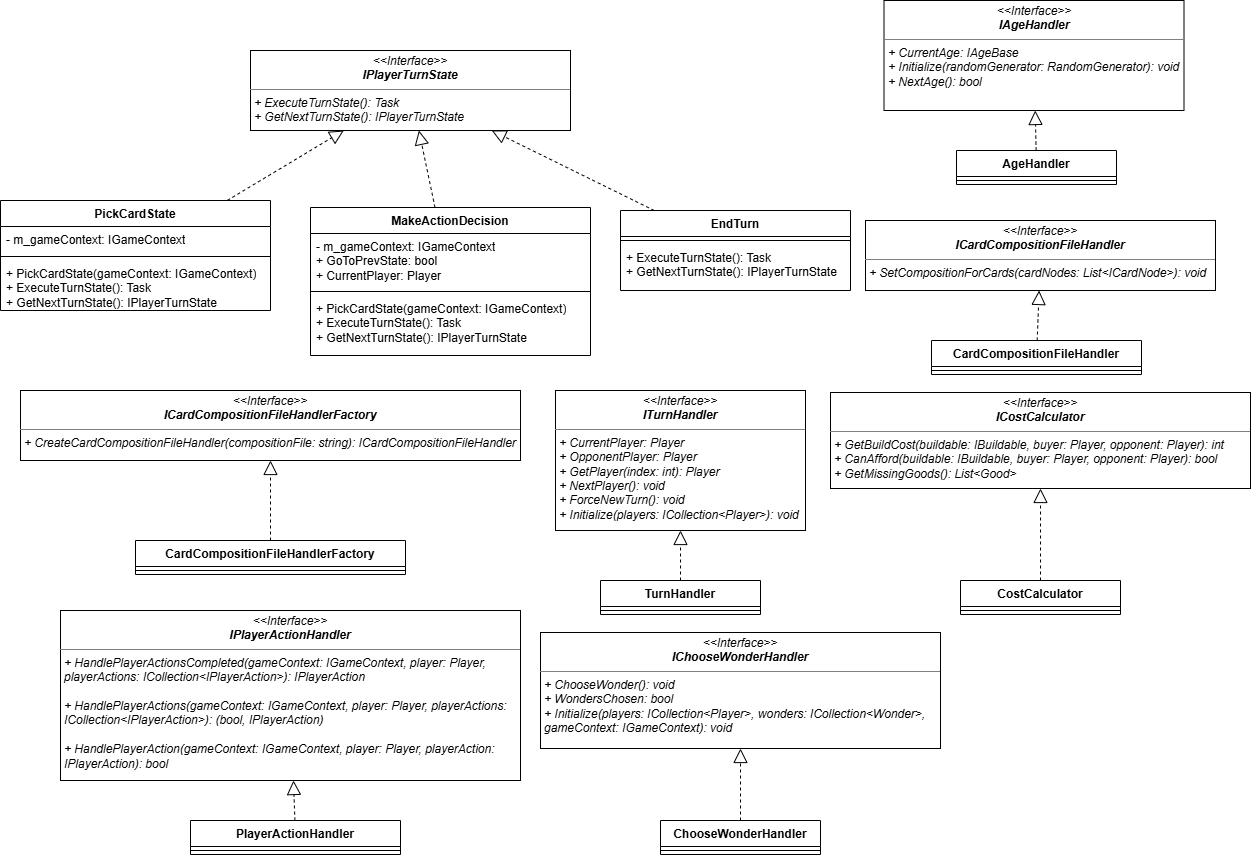

The diagram above was exported from draw.io. Its source (the exported page's mxGraphModel, read from the mxfile embedded in the PNG):
<mxGraphModel dx="2836" dy="2455" grid="1" gridSize="10" guides="1" tooltips="1" connect="1" arrows="1" fold="1" page="1" pageScale="1" pageWidth="827" pageHeight="1169" math="0" shadow="0">
  <root>
    <mxCell id="0" />
    <mxCell id="1" parent="0" />
    <mxCell id="2" parent="1" style="verticalAlign=top;align=left;overflow=fill;html=1;whiteSpace=wrap;" value="&lt;p style=&quot;margin:0px;margin-top:4px;text-align:center;&quot;&gt;&lt;i&gt;&amp;lt;&amp;lt;Interface&amp;gt;&amp;gt;&lt;/i&gt;&lt;br&gt;&lt;b&gt;&lt;i&gt;IAgeHandler&lt;/i&gt;&lt;/b&gt;&lt;/p&gt;&lt;hr size=&quot;1&quot; style=&quot;border-style:solid;&quot;&gt;&lt;p style=&quot;margin:0px;margin-left:4px;&quot;&gt;&lt;i&gt;+ CurrentAge: IAgeBase&lt;br&gt;+ Initialize(randomGenerator: RandomGenerator): void&lt;/i&gt;&lt;/p&gt;&lt;p style=&quot;margin:0px;margin-left:4px;&quot;&gt;&lt;i&gt;+&amp;nbsp;NextAge(): bool&lt;/i&gt;&lt;/p&gt;" vertex="1">
      <mxGeometry height="110" width="300" x="2873.5" y="-840" as="geometry" />
    </mxCell>
    <mxCell id="3" parent="1" style="verticalAlign=top;align=left;overflow=fill;html=1;whiteSpace=wrap;" value="&lt;p style=&quot;margin:0px;margin-top:4px;text-align:center;&quot;&gt;&lt;i&gt;&amp;lt;&amp;lt;Interface&amp;gt;&amp;gt;&lt;/i&gt;&lt;br&gt;&lt;b&gt;&lt;i&gt;ITurnHandler&lt;/i&gt;&lt;/b&gt;&lt;/p&gt;&lt;hr size=&quot;1&quot; style=&quot;border-style:solid;&quot;&gt;&lt;p style=&quot;margin:0px;margin-left:4px;&quot;&gt;&lt;i&gt;+ CurrentPlayer: Player&lt;br&gt;+ OpponentPlayer: Player&lt;/i&gt;&lt;/p&gt;&lt;p style=&quot;margin:0px;margin-left:4px;&quot;&gt;&lt;i&gt;+&amp;nbsp;GetPlayer(index: int): Player&lt;/i&gt;&lt;/p&gt;&lt;p style=&quot;margin:0px;margin-left:4px;&quot;&gt;&lt;i&gt;+&amp;nbsp;NextPlayer(): void&lt;/i&gt;&lt;/p&gt;&lt;p style=&quot;margin:0px;margin-left:4px;&quot;&gt;&lt;i&gt;+&amp;nbsp;ForceNewTurn(): void&lt;/i&gt;&lt;/p&gt;&lt;p style=&quot;margin:0px;margin-left:4px;&quot;&gt;&lt;i&gt;+&amp;nbsp;Initialize(players: ICollection&amp;lt;Player&amp;gt;): void&lt;/i&gt;&lt;/p&gt;" vertex="1">
      <mxGeometry height="140" width="250" x="2545" y="-450" as="geometry" />
    </mxCell>
    <mxCell id="4" parent="1" style="verticalAlign=top;align=left;overflow=fill;html=1;whiteSpace=wrap;" value="&lt;p style=&quot;margin:0px;margin-top:4px;text-align:center;&quot;&gt;&lt;i&gt;&amp;lt;&amp;lt;Interface&amp;gt;&amp;gt;&lt;/i&gt;&lt;br&gt;&lt;b&gt;&lt;i&gt;IPlayerTurnState&lt;/i&gt;&lt;/b&gt;&lt;/p&gt;&lt;hr size=&quot;1&quot; style=&quot;border-style:solid;&quot;&gt;&lt;p style=&quot;margin:0px;margin-left:4px;&quot;&gt;&lt;i&gt;+ ExecuteTurnState(): Task&lt;br&gt;+ GetNextTurnState(): IPlayerTurnState&lt;/i&gt;&lt;/p&gt;" vertex="1">
      <mxGeometry height="80" width="320" x="2240" y="-790" as="geometry" />
    </mxCell>
    <mxCell id="5" parent="1" style="swimlane;fontStyle=1;align=center;verticalAlign=top;childLayout=stackLayout;horizontal=1;startSize=26;horizontalStack=0;resizeParent=1;resizeParentMax=0;resizeLast=0;collapsible=1;marginBottom=0;whiteSpace=wrap;html=1;" value="PickCardState" vertex="1">
      <mxGeometry height="110" width="270" x="1990" y="-640" as="geometry" />
    </mxCell>
    <mxCell id="6" parent="5" style="text;strokeColor=none;fillColor=none;align=left;verticalAlign=top;spacingLeft=4;spacingRight=4;overflow=hidden;rotatable=0;points=[[0,0.5],[1,0.5]];portConstraint=eastwest;whiteSpace=wrap;html=1;" value="- m_gameContext: IGameContext" vertex="1">
      <mxGeometry height="26" width="270" y="26" as="geometry" />
    </mxCell>
    <mxCell id="7" parent="5" style="line;strokeWidth=1;fillColor=none;align=left;verticalAlign=middle;spacingTop=-1;spacingLeft=3;spacingRight=3;rotatable=0;labelPosition=right;points=[];portConstraint=eastwest;strokeColor=inherit;" value="" vertex="1">
      <mxGeometry height="8" width="270" y="52" as="geometry" />
    </mxCell>
    <mxCell id="8" parent="5" style="text;strokeColor=none;fillColor=none;align=left;verticalAlign=top;spacingLeft=4;spacingRight=4;overflow=hidden;rotatable=0;points=[[0,0.5],[1,0.5]];portConstraint=eastwest;whiteSpace=wrap;html=1;" value="+ PickCardState(gameContext: IGameContext)&lt;div&gt;+ ExecuteTurnState(): Task&lt;br&gt;+ GetNextTurnState(): IPlayerTurnState&lt;/div&gt;" vertex="1">
      <mxGeometry height="50" width="270" y="60" as="geometry" />
    </mxCell>
    <mxCell id="9" parent="1" style="swimlane;fontStyle=1;align=center;verticalAlign=top;childLayout=stackLayout;horizontal=1;startSize=26;horizontalStack=0;resizeParent=1;resizeParentMax=0;resizeLast=0;collapsible=1;marginBottom=0;whiteSpace=wrap;html=1;" value="MakeActionDecision" vertex="1">
      <mxGeometry height="148" width="280" x="2300" y="-633" as="geometry" />
    </mxCell>
    <mxCell id="10" parent="9" style="text;strokeColor=none;fillColor=none;align=left;verticalAlign=top;spacingLeft=4;spacingRight=4;overflow=hidden;rotatable=0;points=[[0,0.5],[1,0.5]];portConstraint=eastwest;whiteSpace=wrap;html=1;" value="- m_gameContext: IGameContext&lt;div&gt;+ GoToPrevState: bool&lt;/div&gt;&lt;div&gt;+ CurrentPlayer: Player&lt;/div&gt;" vertex="1">
      <mxGeometry height="54" width="280" y="26" as="geometry" />
    </mxCell>
    <mxCell id="11" parent="9" style="line;strokeWidth=1;fillColor=none;align=left;verticalAlign=middle;spacingTop=-1;spacingLeft=3;spacingRight=3;rotatable=0;labelPosition=right;points=[];portConstraint=eastwest;strokeColor=inherit;" value="" vertex="1">
      <mxGeometry height="8" width="280" y="80" as="geometry" />
    </mxCell>
    <mxCell id="12" parent="9" style="text;strokeColor=none;fillColor=none;align=left;verticalAlign=top;spacingLeft=4;spacingRight=4;overflow=hidden;rotatable=0;points=[[0,0.5],[1,0.5]];portConstraint=eastwest;whiteSpace=wrap;html=1;" value="+ PickCardState(gameContext: IGameContext)&lt;div&gt;+ ExecuteTurnState(): Task&lt;br&gt;+ GetNextTurnState(): IPlayerTurnState&lt;/div&gt;" vertex="1">
      <mxGeometry height="60" width="280" y="88" as="geometry" />
    </mxCell>
    <mxCell id="13" parent="1" style="swimlane;fontStyle=1;align=center;verticalAlign=top;childLayout=stackLayout;horizontal=1;startSize=26;horizontalStack=0;resizeParent=1;resizeParentMax=0;resizeLast=0;collapsible=1;marginBottom=0;whiteSpace=wrap;html=1;" value="EndTurn" vertex="1">
      <mxGeometry height="80" width="230" x="2610" y="-630" as="geometry" />
    </mxCell>
    <mxCell id="14" parent="13" style="line;strokeWidth=1;fillColor=none;align=left;verticalAlign=middle;spacingTop=-1;spacingLeft=3;spacingRight=3;rotatable=0;labelPosition=right;points=[];portConstraint=eastwest;strokeColor=inherit;" value="" vertex="1">
      <mxGeometry height="8" width="230" y="26" as="geometry" />
    </mxCell>
    <mxCell id="15" parent="13" style="text;strokeColor=none;fillColor=none;align=left;verticalAlign=top;spacingLeft=4;spacingRight=4;overflow=hidden;rotatable=0;points=[[0,0.5],[1,0.5]];portConstraint=eastwest;whiteSpace=wrap;html=1;" value="+ ExecuteTurnState(): Task&lt;br&gt;+ GetNextTurnState(): IPlayerTurnState" vertex="1">
      <mxGeometry height="46" width="230" y="34" as="geometry" />
    </mxCell>
    <mxCell id="16" edge="1" parent="1" source="5" style="endArrow=block;dashed=1;endFill=0;endSize=12;html=1;rounded=0;" target="4" value="">
      <mxGeometry relative="1" width="160" as="geometry">
        <mxPoint x="2380" y="-650" as="sourcePoint" />
        <mxPoint x="2540" y="-650" as="targetPoint" />
      </mxGeometry>
    </mxCell>
    <mxCell id="17" edge="1" parent="1" source="9" style="endArrow=block;dashed=1;endFill=0;endSize=12;html=1;rounded=0;" target="4" value="">
      <mxGeometry relative="1" width="160" as="geometry">
        <mxPoint x="2380" y="-650" as="sourcePoint" />
        <mxPoint x="2540" y="-650" as="targetPoint" />
      </mxGeometry>
    </mxCell>
    <mxCell id="18" edge="1" parent="1" source="13" style="endArrow=block;dashed=1;endFill=0;endSize=12;html=1;rounded=0;" target="4" value="">
      <mxGeometry relative="1" width="160" as="geometry">
        <mxPoint x="2380" y="-650" as="sourcePoint" />
        <mxPoint x="2540" y="-650" as="targetPoint" />
      </mxGeometry>
    </mxCell>
    <mxCell id="19" parent="1" style="verticalAlign=top;align=left;overflow=fill;html=1;whiteSpace=wrap;" value="&lt;p style=&quot;margin:0px;margin-top:4px;text-align:center;&quot;&gt;&lt;i&gt;&amp;lt;&amp;lt;Interface&amp;gt;&amp;gt;&lt;/i&gt;&lt;br&gt;&lt;b&gt;&lt;i&gt;ICostCalculator&lt;/i&gt;&lt;/b&gt;&lt;/p&gt;&lt;hr size=&quot;1&quot; style=&quot;border-style:solid;&quot;&gt;&lt;p style=&quot;margin:0px;margin-left:4px;&quot;&gt;&lt;i&gt;+ GetBuildCost(buildable: IBuildable, buyer: Player, opponent: Player): int&lt;br&gt;+ CanAfford(buildable: IBuildable, buyer: Player, opponent: Player): bool&lt;/i&gt;&lt;/p&gt;&lt;p style=&quot;margin:0px;margin-left:4px;&quot;&gt;&lt;i&gt;+&amp;nbsp;GetMissingGoods():&amp;nbsp;List&amp;lt;Good&amp;gt;&lt;/i&gt;&lt;/p&gt;" vertex="1">
      <mxGeometry height="96" width="420" x="2820" y="-448" as="geometry" />
    </mxCell>
    <mxCell id="20" parent="1" style="verticalAlign=top;align=left;overflow=fill;html=1;whiteSpace=wrap;" value="&lt;p style=&quot;margin:0px;margin-top:4px;text-align:center;&quot;&gt;&lt;i&gt;&amp;lt;&amp;lt;Interface&amp;gt;&amp;gt;&lt;/i&gt;&lt;br&gt;&lt;b&gt;&lt;i&gt;IChooseWonderHandler&lt;/i&gt;&lt;/b&gt;&lt;/p&gt;&lt;hr size=&quot;1&quot; style=&quot;border-style:solid;&quot;&gt;&lt;p style=&quot;margin:0px;margin-left:4px;&quot;&gt;&lt;i&gt;+ ChooseWonder(): void&lt;br&gt;+ WondersChosen: bool&lt;/i&gt;&lt;/p&gt;&lt;p style=&quot;margin:0px;margin-left:4px;&quot;&gt;&lt;i&gt;&lt;span style=&quot;background-color: transparent; color: light-dark(rgb(0, 0, 0), rgb(255, 255, 255));&quot;&gt;+&amp;nbsp;Initialize(&lt;/span&gt;&lt;span style=&quot;background-color: transparent;&quot;&gt;players:&amp;nbsp;&lt;/span&gt;&lt;span style=&quot;background-color: transparent;&quot;&gt;ICollection&amp;lt;Player&amp;gt;, wonders:&amp;nbsp;&lt;/span&gt;&lt;span style=&quot;background-color: transparent;&quot;&gt;ICollection&amp;lt;Wonder&amp;gt;, gameContext: IGameContext&lt;/span&gt;&lt;span style=&quot;background-color: transparent; color: light-dark(rgb(0, 0, 0), rgb(255, 255, 255));&quot;&gt;): void&lt;/span&gt;&lt;/i&gt;&lt;/p&gt;" vertex="1">
      <mxGeometry height="116" width="400" x="2530" y="-208" as="geometry" />
    </mxCell>
    <mxCell id="21" parent="1" style="verticalAlign=top;align=left;overflow=fill;html=1;whiteSpace=wrap;" value="&lt;p style=&quot;margin:0px;margin-top:4px;text-align:center;&quot;&gt;&lt;i&gt;&amp;lt;&amp;lt;Interface&amp;gt;&amp;gt;&lt;/i&gt;&lt;br&gt;&lt;b&gt;&lt;i&gt;ICardCompositionFileHandler&lt;/i&gt;&lt;/b&gt;&lt;/p&gt;&lt;hr size=&quot;1&quot; style=&quot;border-style:solid;&quot;&gt;&lt;p style=&quot;margin:0px;margin-left:4px;&quot;&gt;&lt;i&gt;+ SetCompositionForCards(cardNodes: List&amp;lt;ICardNode&amp;gt;): void&lt;/i&gt;&lt;br&gt;&lt;/p&gt;" vertex="1">
      <mxGeometry height="70" width="350" x="2855" y="-620" as="geometry" />
    </mxCell>
    <mxCell id="22" parent="1" style="verticalAlign=top;align=left;overflow=fill;html=1;whiteSpace=wrap;" value="&lt;p style=&quot;margin:0px;margin-top:4px;text-align:center;&quot;&gt;&lt;i&gt;&amp;lt;&amp;lt;Interface&amp;gt;&amp;gt;&lt;/i&gt;&lt;br&gt;&lt;b&gt;&lt;i&gt;ICardCompositionFileHandlerFactory&lt;/i&gt;&lt;/b&gt;&lt;/p&gt;&lt;hr size=&quot;1&quot; style=&quot;border-style:solid;&quot;&gt;&lt;p style=&quot;margin:0px;margin-left:4px;&quot;&gt;&lt;i&gt;+ CreateCardCompositionFileHandler(compositionFile: string): ICardCompositionFileHandler&lt;/i&gt;&lt;br&gt;&lt;/p&gt;" vertex="1">
      <mxGeometry height="70" width="500" x="2010" y="-450" as="geometry" />
    </mxCell>
    <mxCell id="23" parent="1" style="swimlane;fontStyle=1;align=center;verticalAlign=top;childLayout=stackLayout;horizontal=1;startSize=26;horizontalStack=0;resizeParent=1;resizeParentMax=0;resizeLast=0;collapsible=1;marginBottom=0;whiteSpace=wrap;html=1;" value="TurnHandler" vertex="1">
      <mxGeometry height="34" width="160" x="2590" y="-260" as="geometry" />
    </mxCell>
    <mxCell id="24" parent="23" style="line;strokeWidth=1;fillColor=none;align=left;verticalAlign=middle;spacingTop=-1;spacingLeft=3;spacingRight=3;rotatable=0;labelPosition=right;points=[];portConstraint=eastwest;strokeColor=inherit;" value="" vertex="1">
      <mxGeometry height="8" width="160" y="26" as="geometry" />
    </mxCell>
    <mxCell id="25" parent="1" style="swimlane;fontStyle=1;align=center;verticalAlign=top;childLayout=stackLayout;horizontal=1;startSize=26;horizontalStack=0;resizeParent=1;resizeParentMax=0;resizeLast=0;collapsible=1;marginBottom=0;whiteSpace=wrap;html=1;" value="AgeHandler" vertex="1">
      <mxGeometry height="34" width="160" x="2946" y="-690" as="geometry" />
    </mxCell>
    <mxCell id="26" parent="25" style="line;strokeWidth=1;fillColor=none;align=left;verticalAlign=middle;spacingTop=-1;spacingLeft=3;spacingRight=3;rotatable=0;labelPosition=right;points=[];portConstraint=eastwest;strokeColor=inherit;" value="" vertex="1">
      <mxGeometry height="8" width="160" y="26" as="geometry" />
    </mxCell>
    <mxCell id="27" parent="1" style="swimlane;fontStyle=1;align=center;verticalAlign=top;childLayout=stackLayout;horizontal=1;startSize=26;horizontalStack=0;resizeParent=1;resizeParentMax=0;resizeLast=0;collapsible=1;marginBottom=0;whiteSpace=wrap;html=1;" value="CostCalculator" vertex="1">
      <mxGeometry height="34" width="160" x="2950" y="-260" as="geometry" />
    </mxCell>
    <mxCell id="28" parent="27" style="line;strokeWidth=1;fillColor=none;align=left;verticalAlign=middle;spacingTop=-1;spacingLeft=3;spacingRight=3;rotatable=0;labelPosition=right;points=[];portConstraint=eastwest;strokeColor=inherit;" value="" vertex="1">
      <mxGeometry height="8" width="160" y="26" as="geometry" />
    </mxCell>
    <mxCell id="29" parent="1" style="swimlane;fontStyle=1;align=center;verticalAlign=top;childLayout=stackLayout;horizontal=1;startSize=26;horizontalStack=0;resizeParent=1;resizeParentMax=0;resizeLast=0;collapsible=1;marginBottom=0;whiteSpace=wrap;html=1;" value="ChooseWonderHandler" vertex="1">
      <mxGeometry height="34" width="160" x="2650" y="-20" as="geometry" />
    </mxCell>
    <mxCell id="30" parent="29" style="line;strokeWidth=1;fillColor=none;align=left;verticalAlign=middle;spacingTop=-1;spacingLeft=3;spacingRight=3;rotatable=0;labelPosition=right;points=[];portConstraint=eastwest;strokeColor=inherit;" value="" vertex="1">
      <mxGeometry height="8" width="160" y="26" as="geometry" />
    </mxCell>
    <mxCell id="31" parent="1" style="swimlane;fontStyle=1;align=center;verticalAlign=top;childLayout=stackLayout;horizontal=1;startSize=26;horizontalStack=0;resizeParent=1;resizeParentMax=0;resizeLast=0;collapsible=1;marginBottom=0;whiteSpace=wrap;html=1;" value="CardCompositionFileHandler" vertex="1">
      <mxGeometry height="34" width="210" x="2921" y="-500" as="geometry" />
    </mxCell>
    <mxCell id="32" parent="31" style="line;strokeWidth=1;fillColor=none;align=left;verticalAlign=middle;spacingTop=-1;spacingLeft=3;spacingRight=3;rotatable=0;labelPosition=right;points=[];portConstraint=eastwest;strokeColor=inherit;" value="" vertex="1">
      <mxGeometry height="8" width="210" y="26" as="geometry" />
    </mxCell>
    <mxCell id="33" parent="1" style="verticalAlign=top;align=left;overflow=fill;html=1;whiteSpace=wrap;" value="&lt;p style=&quot;margin:0px;margin-top:4px;text-align:center;&quot;&gt;&lt;i&gt;&amp;lt;&amp;lt;Interface&amp;gt;&amp;gt;&lt;/i&gt;&lt;br&gt;&lt;b&gt;&lt;i&gt;IPlayerActionHandler&lt;/i&gt;&lt;/b&gt;&lt;/p&gt;&lt;hr size=&quot;1&quot; style=&quot;border-style:solid;&quot;&gt;&lt;p style=&quot;margin:0px;margin-left:4px;&quot;&gt;&lt;i&gt;+ HandlePlayerActionsCompleted(gameContext: IGameContext, player: Player, playerActions: ICollection&amp;lt;IPlayerAction&amp;gt;): IPlayerAction&lt;/i&gt;&lt;/p&gt;&lt;p style=&quot;margin:0px;margin-left:4px;&quot;&gt;&lt;i&gt;&lt;br&gt;+ HandlePlayerActions(gameContext: IGameContext, player: Player, playerActions: ICollection&amp;lt;IPlayerAction&amp;gt;): (bool, IPlayerAction)&lt;/i&gt;&lt;/p&gt;&lt;p style=&quot;margin:0px;margin-left:4px;&quot;&gt;&lt;i&gt;&lt;br&gt;&lt;/i&gt;&lt;/p&gt;&lt;p style=&quot;margin:0px;margin-left:4px;&quot;&gt;&lt;i&gt;+&amp;nbsp;HandlePlayerAction(&lt;span style=&quot;background-color: transparent; color: light-dark(rgb(0, 0, 0), rgb(255, 255, 255));&quot;&gt;gameContext: IGameContext, player: Player, playerAction: IPlayerAction&lt;/span&gt;&lt;span style=&quot;background-color: transparent; color: light-dark(rgb(0, 0, 0), rgb(255, 255, 255));&quot;&gt;): bool&lt;/span&gt;&lt;/i&gt;&lt;/p&gt;" vertex="1">
      <mxGeometry height="170" width="460" x="2050" y="-230" as="geometry" />
    </mxCell>
    <mxCell id="34" parent="1" style="swimlane;fontStyle=1;align=center;verticalAlign=top;childLayout=stackLayout;horizontal=1;startSize=26;horizontalStack=0;resizeParent=1;resizeParentMax=0;resizeLast=0;collapsible=1;marginBottom=0;whiteSpace=wrap;html=1;" value="PlayerActionHandler" vertex="1">
      <mxGeometry height="34" width="210" x="2180" y="-20" as="geometry" />
    </mxCell>
    <mxCell id="35" parent="34" style="line;strokeWidth=1;fillColor=none;align=left;verticalAlign=middle;spacingTop=-1;spacingLeft=3;spacingRight=3;rotatable=0;labelPosition=right;points=[];portConstraint=eastwest;strokeColor=inherit;" value="" vertex="1">
      <mxGeometry height="8" width="210" y="26" as="geometry" />
    </mxCell>
    <mxCell id="36" edge="1" parent="1" source="34" style="endArrow=block;dashed=1;endFill=0;endSize=12;html=1;rounded=0;" target="33" value="">
      <mxGeometry relative="1" width="160" as="geometry">
        <mxPoint x="2490" y="380" as="sourcePoint" />
        <mxPoint x="2650" y="380" as="targetPoint" />
      </mxGeometry>
    </mxCell>
    <mxCell id="37" edge="1" parent="1" source="31" style="endArrow=block;dashed=1;endFill=0;endSize=12;html=1;rounded=0;" target="21" value="">
      <mxGeometry relative="1" width="160" as="geometry">
        <mxPoint x="3691" y="-10" as="sourcePoint" />
        <mxPoint x="3851" y="-10" as="targetPoint" />
      </mxGeometry>
    </mxCell>
    <mxCell id="38" edge="1" parent="1" source="29" style="endArrow=block;dashed=1;endFill=0;endSize=12;html=1;rounded=0;" target="20" value="">
      <mxGeometry relative="1" width="160" as="geometry">
        <mxPoint x="1910" y="380" as="sourcePoint" />
        <mxPoint x="2070" y="380" as="targetPoint" />
      </mxGeometry>
    </mxCell>
    <mxCell id="39" edge="1" parent="1" source="27" style="endArrow=block;dashed=1;endFill=0;endSize=12;html=1;rounded=0;" target="19" value="">
      <mxGeometry relative="1" width="160" as="geometry">
        <mxPoint x="3350" y="-368" as="sourcePoint" />
        <mxPoint x="3510" y="-368" as="targetPoint" />
      </mxGeometry>
    </mxCell>
    <mxCell id="40" edge="1" parent="1" source="25" style="endArrow=block;dashed=1;endFill=0;endSize=12;html=1;rounded=0;" target="2" value="">
      <mxGeometry relative="1" width="160" as="geometry">
        <mxPoint x="3111" y="-10" as="sourcePoint" />
        <mxPoint x="3271" y="-10" as="targetPoint" />
      </mxGeometry>
    </mxCell>
    <mxCell id="41" edge="1" parent="1" source="23" style="endArrow=block;dashed=1;endFill=0;endSize=12;html=1;rounded=0;" target="3" value="">
      <mxGeometry relative="1" width="160" as="geometry">
        <mxPoint x="1910" y="380" as="sourcePoint" />
        <mxPoint x="2070" y="380" as="targetPoint" />
      </mxGeometry>
    </mxCell>
    <mxCell id="42" parent="1" style="swimlane;fontStyle=1;align=center;verticalAlign=top;childLayout=stackLayout;horizontal=1;startSize=26;horizontalStack=0;resizeParent=1;resizeParentMax=0;resizeLast=0;collapsible=1;marginBottom=0;whiteSpace=wrap;html=1;" value="CardCompositionFileHandlerFactory" vertex="1">
      <mxGeometry height="34" width="270" x="2125" y="-300" as="geometry" />
    </mxCell>
    <mxCell id="43" parent="42" style="line;strokeWidth=1;fillColor=none;align=left;verticalAlign=middle;spacingTop=-1;spacingLeft=3;spacingRight=3;rotatable=0;labelPosition=right;points=[];portConstraint=eastwest;strokeColor=inherit;" value="" vertex="1">
      <mxGeometry height="8" width="270" y="26" as="geometry" />
    </mxCell>
    <mxCell id="44" edge="1" parent="1" source="42" style="endArrow=block;dashed=1;endFill=0;endSize=12;html=1;rounded=0;" target="22" value="">
      <mxGeometry relative="1" width="160" as="geometry">
        <mxPoint x="2160" y="220" as="sourcePoint" />
        <mxPoint x="2320" y="220" as="targetPoint" />
      </mxGeometry>
    </mxCell>
  </root>
</mxGraphModel>